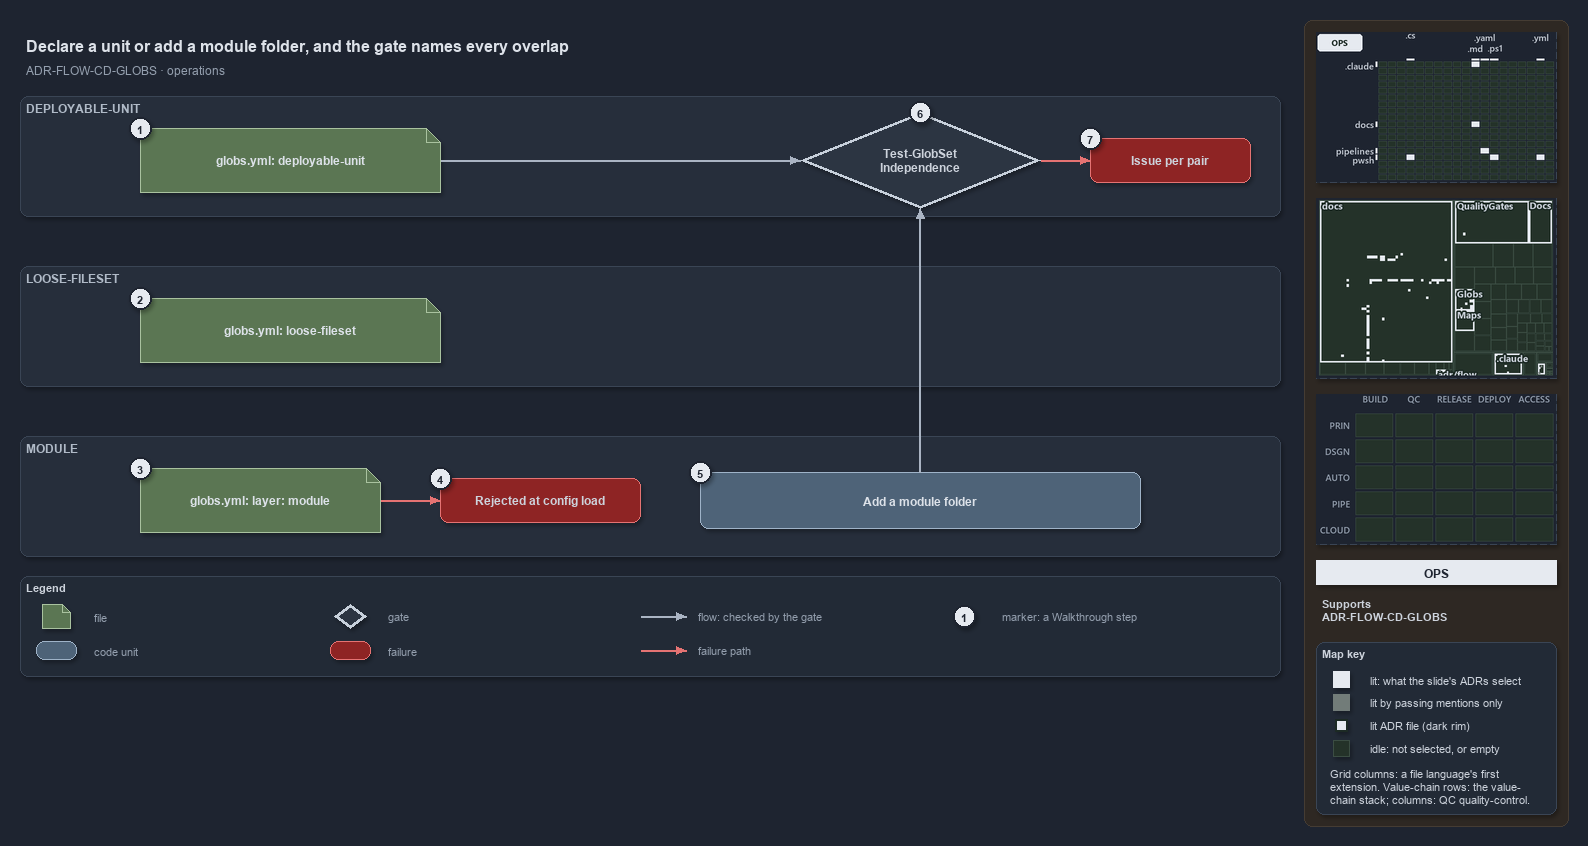

The diagram above was exported from draw.io. Its source (the exported page's mxGraphModel, read from the mxfile embedded in the PNG):
<mxGraphModel dx="1024" dy="768" grid="0" gridSize="10" guides="1" tooltips="1" connect="1" arrows="1" fold="1" page="1" pageScale="1" pageWidth="1572" pageHeight="700" background="#1E2430" math="0" shadow="1">
  <root>
    <mxCell id="0" />
    <mxCell id="1" parent="0" />
    <mxCell id="sidebar-bg" value="" style="rounded=1;arcSize=2;html=1;fillColor=#2E2823;strokeColor=#453C33;shadow=0;" vertex="1" parent="1">
      <mxGeometry x="1304" y="4" width="264" height="806" as="geometry" />
    </mxCell>
    <mxCell id="title" value="Declare a unit or add a module folder, and the gate names every overlap" style="text;html=1;align=left;verticalAlign=middle;fontSize=16;fontStyle=1;fontColor=#DDE2E9;" vertex="1" parent="1">
      <mxGeometry x="20" y="14" width="1260" height="30" as="geometry" />
    </mxCell>
    <mxCell id="subtitle" value="ADR-FLOW-CD-GLOBS &amp;#183; operations" style="text;html=1;align=left;verticalAlign=middle;fontSize=12;fontColor=#949FAE;" vertex="1" parent="1">
      <mxGeometry x="20" y="44" width="1240" height="20" as="geometry" />
    </mxCell>
    <mxCell id="band-du" value="DEPLOYABLE-UNIT" style="rounded=1;html=1;arcSize=3;fillColor=#262E3B;strokeColor=#3A4555;verticalAlign=top;align=left;spacingLeft=8;fontStyle=1;fontSize=12;fontColor=#B0BAC7;" vertex="1" parent="1">
      <mxGeometry x="20" y="80" width="1260" height="120" as="geometry" />
    </mxCell>
    <mxCell id="band-loose" value="LOOSE-FILESET" style="rounded=1;html=1;arcSize=3;fillColor=#262E3B;strokeColor=#3A4555;verticalAlign=top;align=left;spacingLeft=8;fontStyle=1;fontSize=12;fontColor=#B0BAC7;" vertex="1" parent="1">
      <mxGeometry x="20" y="250" width="1260" height="120" as="geometry" />
    </mxCell>
    <mxCell id="band-module" value="MODULE" style="rounded=1;html=1;arcSize=3;fillColor=#262E3B;strokeColor=#3A4555;verticalAlign=top;align=left;spacingLeft=8;fontStyle=1;fontSize=12;fontColor=#B0BAC7;" vertex="1" parent="1">
      <mxGeometry x="20" y="420" width="1260" height="120" as="geometry" />
    </mxCell>
    <mxCell id="file-du" value="&lt;b&gt;globs.yml: deployable-unit&lt;/b&gt;" style="shape=note;size=14;whiteSpace=wrap;html=1;fillColor=#5B7653;strokeColor=#A9C29F;fontColor=#DDE2E9;fontSize=12;" vertex="1" parent="1">
      <mxGeometry x="140" y="112" width="300" height="64" as="geometry" />
    </mxCell>
    <mxCell id="gate-run" value="&lt;b&gt;Test-GlobSet&lt;br&gt;Independence&lt;/b&gt;" style="rhombus;whiteSpace=wrap;html=1;fillColor=#2C3542;strokeColor=#C7D0DB;strokeWidth=3;fontSize=12;fontColor=#CDD3DC;" vertex="1" parent="1">
      <mxGeometry x="800" y="96" width="240" height="96" as="geometry" />
    </mxCell>
    <mxCell id="p-edge-du-gate-a" value="" style="text;html=1;strokeColor=none;fillColor=none;" vertex="1" parent="1">
      <mxGeometry x="440" y="144" width="1" height="1" as="geometry" />
    </mxCell>
    <mxCell id="p-edge-du-gate-b" value="" style="text;html=1;strokeColor=none;fillColor=none;" vertex="1" parent="1">
      <mxGeometry x="800" y="144" width="1" height="1" as="geometry" />
    </mxCell>
    <mxCell id="edge-du-gate" value="" style="edgeStyle=orthogonalEdgeStyle;rounded=1;html=1;fontSize=10;endArrow=block;strokeColor=#AAB4C3;fontColor=#CDD3DC;shadow=0;" edge="1" parent="1" source="p-edge-du-gate-a" target="p-edge-du-gate-b">
      <mxGeometry relative="1" as="geometry" />
    </mxCell>
    <mxCell id="fail-pair" value="&lt;b&gt;Issue per pair&lt;/b&gt;" style="rounded=1;whiteSpace=wrap;html=1;arcSize=20;fillColor=#8E2424;strokeColor=#E57373;fontSize=12;" vertex="1" parent="1">
      <mxGeometry x="1090" y="122" width="160" height="44" as="geometry" />
    </mxCell>
    <mxCell id="p-edge-gate-fail-a" value="" style="text;html=1;strokeColor=none;fillColor=none;" vertex="1" parent="1">
      <mxGeometry x="1040" y="144" width="1" height="1" as="geometry" />
    </mxCell>
    <mxCell id="p-edge-gate-fail-b" value="" style="text;html=1;strokeColor=none;fillColor=none;" vertex="1" parent="1">
      <mxGeometry x="1090" y="144" width="1" height="1" as="geometry" />
    </mxCell>
    <mxCell id="edge-gate-fail" value="" style="edgeStyle=orthogonalEdgeStyle;rounded=1;html=1;fontSize=10;endArrow=block;strokeColor=#E57373;fontColor=#CDD3DC;shadow=0;" edge="1" parent="1" source="p-edge-gate-fail-a" target="p-edge-gate-fail-b">
      <mxGeometry relative="1" as="geometry" />
    </mxCell>
    <mxCell id="file-loose" value="&lt;b&gt;globs.yml: loose-fileset&lt;/b&gt;" style="shape=note;size=14;whiteSpace=wrap;html=1;fillColor=#5B7653;strokeColor=#A9C29F;fontColor=#DDE2E9;fontSize=12;" vertex="1" parent="1">
      <mxGeometry x="140" y="282" width="300" height="64" as="geometry" />
    </mxCell>
    <mxCell id="file-module" value="&lt;b&gt;globs.yml: layer: module&lt;/b&gt;" style="shape=note;size=14;whiteSpace=wrap;html=1;fillColor=#5B7653;strokeColor=#A9C29F;fontColor=#DDE2E9;fontSize=12;" vertex="1" parent="1">
      <mxGeometry x="140" y="452" width="240" height="64" as="geometry" />
    </mxCell>
    <mxCell id="fail-module" value="&lt;b&gt;Rejected at config load&lt;/b&gt;" style="rounded=1;whiteSpace=wrap;html=1;arcSize=20;fillColor=#8E2424;strokeColor=#E57373;fontSize=12;" vertex="1" parent="1">
      <mxGeometry x="440" y="462" width="200" height="44" as="geometry" />
    </mxCell>
    <mxCell id="p-edge-module-fail-a" value="" style="text;html=1;strokeColor=none;fillColor=none;" vertex="1" parent="1">
      <mxGeometry x="380" y="484" width="1" height="1" as="geometry" />
    </mxCell>
    <mxCell id="p-edge-module-fail-b" value="" style="text;html=1;strokeColor=none;fillColor=none;" vertex="1" parent="1">
      <mxGeometry x="440" y="484" width="1" height="1" as="geometry" />
    </mxCell>
    <mxCell id="edge-module-fail" value="" style="edgeStyle=orthogonalEdgeStyle;rounded=1;html=1;fontSize=10;endArrow=block;strokeColor=#E57373;fontColor=#CDD3DC;shadow=0;" edge="1" parent="1" source="p-edge-module-fail-a" target="p-edge-module-fail-b">
      <mxGeometry relative="1" as="geometry" />
    </mxCell>
    <mxCell id="unit-folder" value="&lt;b&gt;Add a module folder&lt;/b&gt;" style="rounded=1;whiteSpace=wrap;html=1;arcSize=20;fillColor=#4E6378;strokeColor=#9FB3C8;fontColor=#DDE2E9;fontSize=12;" vertex="1" parent="1">
      <mxGeometry x="700" y="456" width="440" height="56" as="geometry" />
    </mxCell>
    <mxCell id="p-edge-folder-gate-a" value="" style="text;html=1;strokeColor=none;fillColor=none;" vertex="1" parent="1">
      <mxGeometry x="920" y="456" width="1" height="1" as="geometry" />
    </mxCell>
    <mxCell id="p-edge-folder-gate-b" value="" style="text;html=1;strokeColor=none;fillColor=none;" vertex="1" parent="1">
      <mxGeometry x="920" y="192" width="1" height="1" as="geometry" />
    </mxCell>
    <mxCell id="edge-folder-gate" value="" style="edgeStyle=orthogonalEdgeStyle;rounded=1;html=1;fontSize=10;endArrow=block;strokeColor=#AAB4C3;fontColor=#CDD3DC;shadow=0;" edge="1" parent="1" source="p-edge-folder-gate-a" target="p-edge-folder-gate-b">
      <mxGeometry relative="1" as="geometry" />
    </mxCell>
    <mxCell id="mark-1" value="1" style="ellipse;html=1;fillColor=#E6EAF0;strokeColor=#1E2430;strokeWidth=2;fontColor=#1E2430;fontStyle=1;fontSize=11;" vertex="1" parent="1">
      <mxGeometry x="129" y="101" width="22" height="22" as="geometry" />
    </mxCell>
    <mxCell id="mark-2" value="2" style="ellipse;html=1;fillColor=#E6EAF0;strokeColor=#1E2430;strokeWidth=2;fontColor=#1E2430;fontStyle=1;fontSize=11;" vertex="1" parent="1">
      <mxGeometry x="129" y="271" width="22" height="22" as="geometry" />
    </mxCell>
    <mxCell id="mark-3" value="3" style="ellipse;html=1;fillColor=#E6EAF0;strokeColor=#1E2430;strokeWidth=2;fontColor=#1E2430;fontStyle=1;fontSize=11;" vertex="1" parent="1">
      <mxGeometry x="129" y="441" width="22" height="22" as="geometry" />
    </mxCell>
    <mxCell id="mark-4" value="4" style="ellipse;html=1;fillColor=#E6EAF0;strokeColor=#1E2430;strokeWidth=2;fontColor=#1E2430;fontStyle=1;fontSize=11;" vertex="1" parent="1">
      <mxGeometry x="429" y="451" width="22" height="22" as="geometry" />
    </mxCell>
    <mxCell id="mark-5" value="5" style="ellipse;html=1;fillColor=#E6EAF0;strokeColor=#1E2430;strokeWidth=2;fontColor=#1E2430;fontStyle=1;fontSize=11;" vertex="1" parent="1">
      <mxGeometry x="689" y="445" width="22" height="22" as="geometry" />
    </mxCell>
    <mxCell id="mark-6" value="6" style="ellipse;html=1;fillColor=#E6EAF0;strokeColor=#1E2430;strokeWidth=2;fontColor=#1E2430;fontStyle=1;fontSize=11;" vertex="1" parent="1">
      <mxGeometry x="909" y="85" width="22" height="22" as="geometry" />
    </mxCell>
    <mxCell id="mark-7" value="7" style="ellipse;html=1;fillColor=#E6EAF0;strokeColor=#1E2430;strokeWidth=2;fontColor=#1E2430;fontStyle=1;fontSize=11;" vertex="1" parent="1">
      <mxGeometry x="1079" y="111" width="22" height="22" as="geometry" />
    </mxCell>
    <mxCell id="legend" value="&lt;b&gt;Legend&lt;/b&gt;" style="rounded=1;whiteSpace=wrap;html=1;arcSize=6;fillColor=#222A36;strokeColor=#3A4555;align=left;verticalAlign=top;spacing=8;fontSize=11;fontColor=#CDD3DC;" vertex="1" parent="1">
      <mxGeometry x="20" y="560" width="1260" height="100" as="geometry" />
    </mxCell>
    <mxCell id="legend-0" value="" style="shape=note;size=14;whiteSpace=wrap;html=1;fillColor=#5B7653;strokeColor=#A9C29F;fontColor=#DDE2E9;fontSize=12;" vertex="1" parent="1">
      <mxGeometry x="42" y="588" width="28" height="24" as="geometry" />
    </mxCell>
    <mxCell id="legend-0-text" value="file" style="text;html=1;align=left;verticalAlign=middle;fontSize=11;fontColor=#949FAE;" vertex="1" parent="1">
      <mxGeometry x="88" y="590" width="230" height="20" as="geometry" />
    </mxCell>
    <mxCell id="legend-1" value="" style="rounded=1;whiteSpace=wrap;html=1;arcSize=20;fillColor=#4E6378;strokeColor=#9FB3C8;fontColor=#DDE2E9;fontSize=12;" vertex="1" parent="1">
      <mxGeometry x="36" y="625" width="40" height="18" as="geometry" />
    </mxCell>
    <mxCell id="legend-1-text" value="code unit" style="text;html=1;align=left;verticalAlign=middle;fontSize=11;fontColor=#949FAE;" vertex="1" parent="1">
      <mxGeometry x="88" y="624" width="230" height="20" as="geometry" />
    </mxCell>
    <mxCell id="legend-2" value="" style="rhombus;whiteSpace=wrap;html=1;fillColor=#2C3542;strokeColor=#C7D0DB;strokeWidth=3;fontSize=12;fontColor=#CDD3DC;" vertex="1" parent="1">
      <mxGeometry x="334" y="588" width="32" height="24" as="geometry" />
    </mxCell>
    <mxCell id="legend-2-text" value="gate" style="text;html=1;align=left;verticalAlign=middle;fontSize=11;fontColor=#949FAE;" vertex="1" parent="1">
      <mxGeometry x="382" y="590" width="230" height="20" as="geometry" />
    </mxCell>
    <mxCell id="legend-3" value="" style="rounded=1;whiteSpace=wrap;html=1;arcSize=20;fillColor=#8E2424;strokeColor=#E57373;fontSize=12;" vertex="1" parent="1">
      <mxGeometry x="330" y="625" width="40" height="18" as="geometry" />
    </mxCell>
    <mxCell id="legend-3-text" value="failure" style="text;html=1;align=left;verticalAlign=middle;fontSize=11;fontColor=#949FAE;" vertex="1" parent="1">
      <mxGeometry x="382" y="624" width="230" height="20" as="geometry" />
    </mxCell>
    <mxCell id="legend-4-a" value="" style="text;html=1;strokeColor=none;fillColor=none;" vertex="1" parent="1">
      <mxGeometry x="640" y="600" width="1" height="1" as="geometry" />
    </mxCell>
    <mxCell id="legend-4-b" value="" style="text;html=1;strokeColor=none;fillColor=none;" vertex="1" parent="1">
      <mxGeometry x="686" y="600" width="1" height="1" as="geometry" />
    </mxCell>
    <mxCell id="legend-4" value="" style="edgeStyle=orthogonalEdgeStyle;rounded=1;html=1;fontSize=10;endArrow=block;strokeColor=#AAB4C3;fontColor=#CDD3DC;shadow=0;" edge="1" parent="1" source="legend-4-a" target="legend-4-b">
      <mxGeometry relative="1" as="geometry" />
    </mxCell>
    <mxCell id="legend-4-text" value="flow: checked by the gate" style="text;html=1;align=left;verticalAlign=middle;fontSize=11;fontColor=#949FAE;" vertex="1" parent="1">
      <mxGeometry x="692" y="590" width="230" height="20" as="geometry" />
    </mxCell>
    <mxCell id="legend-5-a" value="" style="text;html=1;strokeColor=none;fillColor=none;" vertex="1" parent="1">
      <mxGeometry x="640" y="634" width="1" height="1" as="geometry" />
    </mxCell>
    <mxCell id="legend-5-b" value="" style="text;html=1;strokeColor=none;fillColor=none;" vertex="1" parent="1">
      <mxGeometry x="686" y="634" width="1" height="1" as="geometry" />
    </mxCell>
    <mxCell id="legend-5" value="" style="edgeStyle=orthogonalEdgeStyle;rounded=1;html=1;fontSize=10;endArrow=block;strokeColor=#E57373;fontColor=#CDD3DC;shadow=0;" edge="1" parent="1" source="legend-5-a" target="legend-5-b">
      <mxGeometry relative="1" as="geometry" />
    </mxCell>
    <mxCell id="legend-5-text" value="failure path" style="text;html=1;align=left;verticalAlign=middle;fontSize=11;fontColor=#949FAE;" vertex="1" parent="1">
      <mxGeometry x="692" y="624" width="230" height="20" as="geometry" />
    </mxCell>
    <mxCell id="legend-6" value="1" style="ellipse;html=1;fillColor=#E6EAF0;strokeColor=#1E2430;strokeWidth=2;fontColor=#1E2430;fontStyle=1;fontSize=11;" vertex="1" parent="1">
      <mxGeometry x="953" y="589" width="22" height="22" as="geometry" />
    </mxCell>
    <mxCell id="legend-6-text" value="marker: a Walkthrough step" style="text;html=1;align=left;verticalAlign=middle;fontSize=11;fontColor=#949FAE;" vertex="1" parent="1">
      <mxGeometry x="996" y="590" width="230" height="20" as="geometry" />
    </mxCell>
    <mxCell id="minimap-grid" value="" style="shape=image;html=1;imageAspect=0;aspect=fixed;verticalLabelPosition=bottom;strokeColor=#3A4555;dashed=1;fillColor=#222A36;image=data:image/png,(base64 omitted: 11332 chars);" vertex="1" parent="1">
      <mxGeometry x="1316" y="16" width="240" height="150" as="geometry" />
    </mxCell>
    <mxCell id="minimap-tree" value="" style="shape=image;html=1;imageAspect=0;aspect=fixed;verticalLabelPosition=bottom;strokeColor=#3A4555;dashed=1;fillColor=#222A36;image=data:image/png,(base64 omitted: 18172 chars);" vertex="1" parent="1">
      <mxGeometry x="1316" y="182" width="240" height="180" as="geometry" />
    </mxCell>
    <mxCell id="minimap-chain" value="" style="shape=image;html=1;imageAspect=0;aspect=fixed;verticalLabelPosition=bottom;strokeColor=#3A4555;dashed=1;fillColor=#222A36;image=data:image/png,(base64 omitted: 11912 chars);" vertex="1" parent="1">
      <mxGeometry x="1316" y="378" width="240" height="150" as="geometry" />
    </mxCell>
    <mxCell id="lens-badge" value="OPS" style="rounded=0;whiteSpace=wrap;html=1;align=center;verticalAlign=middle;fontSize=12;fontStyle=1;fontColor=#1E2430;fillColor=#E6EAF0;strokeColor=none;" vertex="1" parent="1">
      <mxGeometry x="1316" y="544" width="240" height="24" as="geometry" />
    </mxCell>
    <mxCell id="supports" value="&lt;b&gt;Supports&lt;/b&gt;&lt;br&gt;ADR-FLOW-CD-GLOBS" style="text;html=1;whiteSpace=wrap;align=left;verticalAlign=top;fontSize=11;fontColor=#CDD3DC;" vertex="1" parent="1">
      <mxGeometry x="1316" y="576" width="240" height="38" as="geometry" />
    </mxCell>
    <mxCell id="mapkey" value="&lt;b&gt;Map key&lt;/b&gt;" style="rounded=1;arcSize=6;whiteSpace=wrap;html=1;align=left;verticalAlign=top;fontSize=11;fontColor=#CDD3DC;fillColor=#222A36;strokeColor=#3A4555;spacingLeft=8;spacingTop=2;" vertex="1" parent="1">
      <mxGeometry x="1316" y="626" width="240" height="172" as="geometry" />
    </mxCell>
    <mxCell id="mapkey-lit" value="" style="rounded=0;html=1;fillColor=#E6EAF0;strokeColor=#E6EAF0;" vertex="1" parent="1">
      <mxGeometry x="1333.0" y="655.0" width="16" height="16" as="geometry" />
    </mxCell>
    <mxCell id="mapkey-lit-text" value="lit: what the slide's ADRs select" style="text;html=1;align=left;verticalAlign=middle;fontSize=11;fontColor=#CDD3DC;" vertex="1" parent="1">
      <mxGeometry x="1364" y="653" width="184" height="20" as="geometry" />
    </mxCell>
    <mxCell id="mapkey-touched" value="" style="rounded=0;html=1;fillColor=#727C79;strokeColor=#727C79;" vertex="1" parent="1">
      <mxGeometry x="1333.0" y="678.0" width="16" height="16" as="geometry" />
    </mxCell>
    <mxCell id="mapkey-touched-text" value="lit by passing mentions only" style="text;html=1;align=left;verticalAlign=middle;fontSize=11;fontColor=#CDD3DC;" vertex="1" parent="1">
      <mxGeometry x="1364" y="676" width="184" height="20" as="geometry" />
    </mxCell>
    <mxCell id="mapkey-adr" value="" style="rounded=0;html=1;fillColor=#E6EAF0;strokeColor=#1C2A24;strokeWidth=2;" vertex="1" parent="1">
      <mxGeometry x="1335.0" y="703.0" width="12" height="12" as="geometry" />
    </mxCell>
    <mxCell id="mapkey-adr-text" value="lit ADR file (dark rim)" style="text;html=1;align=left;verticalAlign=middle;fontSize=11;fontColor=#CDD3DC;" vertex="1" parent="1">
      <mxGeometry x="1364" y="699" width="184" height="20" as="geometry" />
    </mxCell>
    <mxCell id="mapkey-idle" value="" style="rounded=0;html=1;fillColor=#243229;strokeColor=#3B4D43;" vertex="1" parent="1">
      <mxGeometry x="1333.0" y="724.0" width="16" height="16" as="geometry" />
    </mxCell>
    <mxCell id="mapkey-idle-text" value="idle: not selected, or empty" style="text;html=1;align=left;verticalAlign=middle;fontSize=11;fontColor=#CDD3DC;" vertex="1" parent="1">
      <mxGeometry x="1364" y="722" width="184" height="20" as="geometry" />
    </mxCell>
    <mxCell id="mapkey-codes" value="Grid columns: a file language's first&lt;br&gt;extension. Value-chain rows: the value-&lt;br&gt;chain stack; columns: QC quality-control." style="text;html=1;align=left;verticalAlign=top;whiteSpace=wrap;fontSize=11;fontColor=#CDD3DC;" vertex="1" parent="1">
      <mxGeometry x="1324" y="746" width="224" height="46" as="geometry" />
    </mxCell>
  </root>
</mxGraphModel>